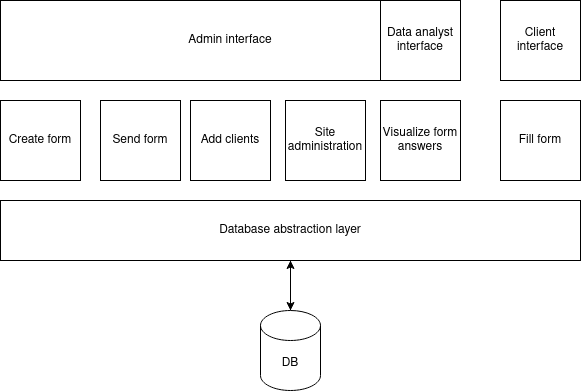

The diagram above was exported from draw.io. Its source (the exported page's mxGraphModel, read from the mxfile embedded in the PNG):
<mxGraphModel dx="1102" dy="613" grid="1" gridSize="10" guides="1" tooltips="1" connect="1" arrows="1" fold="1" page="1" pageScale="1" pageWidth="850" pageHeight="1100" math="0" shadow="0">
  <root>
    <mxCell id="0" />
    <mxCell id="1" parent="0" />
    <mxCell id="9Mtan_8YXTyabPxLYdja-3" style="edgeStyle=orthogonalEdgeStyle;rounded=0;orthogonalLoop=1;jettySize=auto;html=1;exitX=0.5;exitY=0;exitDx=0;exitDy=0;exitPerimeter=0;" parent="1" source="9Mtan_8YXTyabPxLYdja-1" target="9Mtan_8YXTyabPxLYdja-2" edge="1">
      <mxGeometry relative="1" as="geometry" />
    </mxCell>
    <mxCell id="9Mtan_8YXTyabPxLYdja-1" value="DB" style="shape=cylinder3;whiteSpace=wrap;html=1;boundedLbl=1;backgroundOutline=1;size=15;" parent="1" vertex="1">
      <mxGeometry x="340" y="500" width="60" height="80" as="geometry" />
    </mxCell>
    <mxCell id="9Mtan_8YXTyabPxLYdja-4" style="edgeStyle=orthogonalEdgeStyle;rounded=0;orthogonalLoop=1;jettySize=auto;html=1;exitX=0.5;exitY=1;exitDx=0;exitDy=0;entryX=0.5;entryY=0;entryDx=0;entryDy=0;entryPerimeter=0;" parent="1" source="9Mtan_8YXTyabPxLYdja-2" target="9Mtan_8YXTyabPxLYdja-1" edge="1">
      <mxGeometry relative="1" as="geometry" />
    </mxCell>
    <mxCell id="9Mtan_8YXTyabPxLYdja-2" value="Database abstraction layer" style="rounded=0;whiteSpace=wrap;html=1;" parent="1" vertex="1">
      <mxGeometry x="80" y="390" width="580" height="60" as="geometry" />
    </mxCell>
    <mxCell id="9Mtan_8YXTyabPxLYdja-5" value="Admin interface" style="whiteSpace=wrap;html=1;" parent="1" vertex="1">
      <mxGeometry x="80" y="190" width="460" height="80" as="geometry" />
    </mxCell>
    <mxCell id="9Mtan_8YXTyabPxLYdja-6" value="&lt;div&gt;Data analyst&lt;/div&gt;&lt;div&gt;interface&lt;br&gt;&lt;/div&gt;" style="whiteSpace=wrap;html=1;aspect=fixed;" parent="1" vertex="1">
      <mxGeometry x="460" y="190" width="80" height="80" as="geometry" />
    </mxCell>
    <mxCell id="9Mtan_8YXTyabPxLYdja-7" value="Client interface" style="whiteSpace=wrap;html=1;aspect=fixed;" parent="1" vertex="1">
      <mxGeometry x="580" y="190" width="80" height="80" as="geometry" />
    </mxCell>
    <mxCell id="9Mtan_8YXTyabPxLYdja-11" value="Create form" style="whiteSpace=wrap;html=1;aspect=fixed;" parent="1" vertex="1">
      <mxGeometry x="80" y="290" width="80" height="80" as="geometry" />
    </mxCell>
    <mxCell id="9Mtan_8YXTyabPxLYdja-12" value="Send form" style="whiteSpace=wrap;html=1;aspect=fixed;" parent="1" vertex="1">
      <mxGeometry x="180" y="290" width="80" height="80" as="geometry" />
    </mxCell>
    <mxCell id="9Mtan_8YXTyabPxLYdja-13" value="Add clients" style="whiteSpace=wrap;html=1;aspect=fixed;" parent="1" vertex="1">
      <mxGeometry x="270" y="290" width="80" height="80" as="geometry" />
    </mxCell>
    <mxCell id="9Mtan_8YXTyabPxLYdja-15" value="Fill form" style="whiteSpace=wrap;html=1;aspect=fixed;" parent="1" vertex="1">
      <mxGeometry x="580" y="290" width="80" height="80" as="geometry" />
    </mxCell>
    <mxCell id="9Mtan_8YXTyabPxLYdja-16" value="Visualize form answers" style="whiteSpace=wrap;html=1;aspect=fixed;" parent="1" vertex="1">
      <mxGeometry x="460" y="290" width="80" height="80" as="geometry" />
    </mxCell>
    <mxCell id="9Mtan_8YXTyabPxLYdja-17" value="Site administration" style="whiteSpace=wrap;html=1;aspect=fixed;" parent="1" vertex="1">
      <mxGeometry x="365" y="290" width="80" height="80" as="geometry" />
    </mxCell>
  </root>
</mxGraphModel>